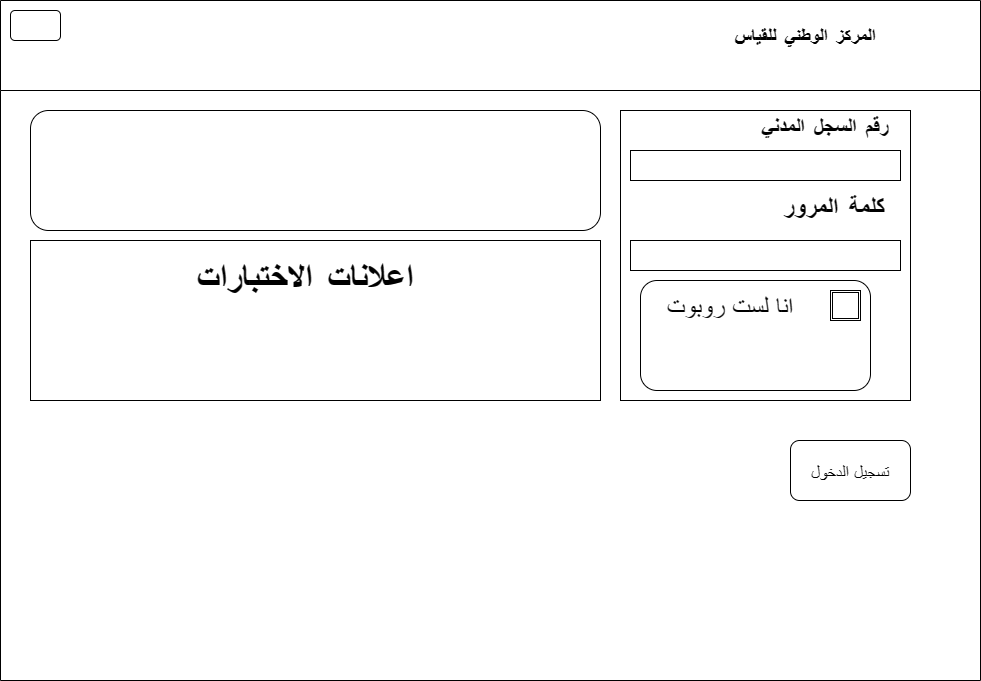

The diagram above was exported from draw.io. Its source (the exported page's mxGraphModel, read from the mxfile embedded in the PNG):
<mxGraphModel dx="954" dy="579" grid="1" gridSize="10" guides="1" tooltips="1" connect="1" arrows="1" fold="1" page="1" pageScale="1" pageWidth="827" pageHeight="1169" math="0" shadow="0">
  <root>
    <mxCell id="0" />
    <mxCell id="1" parent="0" />
    <mxCell id="NmyW4dXywO-Iz3DqeQt1-7" value="" style="swimlane;fontFamily=Comic Sans MS;startSize=90;" vertex="1" parent="1">
      <mxGeometry width="980" height="680" as="geometry" />
    </mxCell>
    <mxCell id="NmyW4dXywO-Iz3DqeQt1-8" value="&lt;b&gt;&lt;font style=&quot;font-size: 19px&quot;&gt;المركز الوطني للقياس&lt;/font&gt;&lt;/b&gt;" style="text;html=1;strokeColor=none;fillColor=none;align=center;verticalAlign=middle;whiteSpace=wrap;rounded=0;fontFamily=Comic Sans MS;" vertex="1" parent="NmyW4dXywO-Iz3DqeQt1-7">
      <mxGeometry x="720" y="20" width="170" height="30" as="geometry" />
    </mxCell>
    <mxCell id="NmyW4dXywO-Iz3DqeQt1-9" value="" style="rounded=1;whiteSpace=wrap;html=1;fontFamily=Comic Sans MS;fontSize=19;" vertex="1" parent="NmyW4dXywO-Iz3DqeQt1-7">
      <mxGeometry x="10" y="10" width="50" height="30" as="geometry" />
    </mxCell>
    <mxCell id="NmyW4dXywO-Iz3DqeQt1-10" value="" style="whiteSpace=wrap;html=1;aspect=fixed;fontFamily=Comic Sans MS;fontSize=19;" vertex="1" parent="NmyW4dXywO-Iz3DqeQt1-7">
      <mxGeometry x="620" y="110" width="290" height="290" as="geometry" />
    </mxCell>
    <mxCell id="NmyW4dXywO-Iz3DqeQt1-14" value="" style="rounded=0;whiteSpace=wrap;html=1;fontFamily=Comic Sans MS;fontSize=19;" vertex="1" parent="NmyW4dXywO-Iz3DqeQt1-7">
      <mxGeometry x="630" y="150" width="270" height="30" as="geometry" />
    </mxCell>
    <mxCell id="NmyW4dXywO-Iz3DqeQt1-15" value="رقم السجل المدني" style="text;html=1;strokeColor=none;fillColor=none;align=center;verticalAlign=middle;whiteSpace=wrap;rounded=0;fontFamily=Comic Sans MS;fontSize=21;fontStyle=1" vertex="1" parent="NmyW4dXywO-Iz3DqeQt1-7">
      <mxGeometry x="670" y="110" width="310" height="30" as="geometry" />
    </mxCell>
    <mxCell id="NmyW4dXywO-Iz3DqeQt1-16" value="كلمة المرور&amp;nbsp;" style="text;html=1;strokeColor=none;fillColor=none;align=center;verticalAlign=middle;whiteSpace=wrap;rounded=0;fontFamily=Comic Sans MS;fontSize=25;fontStyle=1" vertex="1" parent="NmyW4dXywO-Iz3DqeQt1-7">
      <mxGeometry x="720" y="190" width="240" height="30" as="geometry" />
    </mxCell>
    <mxCell id="NmyW4dXywO-Iz3DqeQt1-17" value="" style="rounded=0;whiteSpace=wrap;html=1;fontFamily=Comic Sans MS;fontSize=25;" vertex="1" parent="NmyW4dXywO-Iz3DqeQt1-7">
      <mxGeometry x="630" y="240" width="270" height="30" as="geometry" />
    </mxCell>
    <mxCell id="NmyW4dXywO-Iz3DqeQt1-18" value="" style="rounded=1;whiteSpace=wrap;html=1;fontFamily=Comic Sans MS;fontSize=25;" vertex="1" parent="NmyW4dXywO-Iz3DqeQt1-7">
      <mxGeometry x="640" y="280" width="230" height="110" as="geometry" />
    </mxCell>
    <mxCell id="NmyW4dXywO-Iz3DqeQt1-19" value="" style="shape=ext;double=1;whiteSpace=wrap;html=1;aspect=fixed;fontFamily=Comic Sans MS;fontSize=25;" vertex="1" parent="NmyW4dXywO-Iz3DqeQt1-7">
      <mxGeometry x="830" y="290" width="30" height="30" as="geometry" />
    </mxCell>
    <mxCell id="NmyW4dXywO-Iz3DqeQt1-20" value="انا لست روبوت" style="text;html=1;strokeColor=none;fillColor=none;align=center;verticalAlign=middle;whiteSpace=wrap;rounded=0;fontFamily=Comic Sans MS;fontSize=25;" vertex="1" parent="NmyW4dXywO-Iz3DqeQt1-7">
      <mxGeometry x="650" y="290" width="160" height="30" as="geometry" />
    </mxCell>
    <mxCell id="NmyW4dXywO-Iz3DqeQt1-22" value="" style="rounded=1;whiteSpace=wrap;html=1;fontFamily=Comic Sans MS;fontSize=25;" vertex="1" parent="NmyW4dXywO-Iz3DqeQt1-7">
      <mxGeometry x="790" y="440" width="120" height="60" as="geometry" />
    </mxCell>
    <mxCell id="NmyW4dXywO-Iz3DqeQt1-23" value="تسجيل الدخول" style="text;html=1;strokeColor=none;fillColor=none;align=center;verticalAlign=middle;whiteSpace=wrap;rounded=0;fontFamily=Comic Sans MS;fontSize=17;fontStyle=0" vertex="1" parent="NmyW4dXywO-Iz3DqeQt1-7">
      <mxGeometry x="810" y="457.5" width="80" height="25" as="geometry" />
    </mxCell>
    <mxCell id="NmyW4dXywO-Iz3DqeQt1-26" value="" style="rounded=1;whiteSpace=wrap;html=1;fontFamily=Comic Sans MS;fontSize=17;" vertex="1" parent="NmyW4dXywO-Iz3DqeQt1-7">
      <mxGeometry x="30" y="110" width="570" height="120" as="geometry" />
    </mxCell>
    <mxCell id="NmyW4dXywO-Iz3DqeQt1-24" value="" style="rounded=0;whiteSpace=wrap;html=1;fontFamily=Comic Sans MS;fontSize=17;" vertex="1" parent="1">
      <mxGeometry x="30" y="240" width="570" height="160" as="geometry" />
    </mxCell>
    <mxCell id="NmyW4dXywO-Iz3DqeQt1-27" value="&lt;b&gt;&lt;font style=&quot;font-size: 35px&quot;&gt;اعلانات الاختبارات&lt;/font&gt;&lt;/b&gt;" style="text;html=1;strokeColor=none;fillColor=none;align=center;verticalAlign=middle;whiteSpace=wrap;rounded=0;fontFamily=Comic Sans MS;fontSize=17;" vertex="1" parent="1">
      <mxGeometry x="150" y="260" width="310" height="30" as="geometry" />
    </mxCell>
  </root>
</mxGraphModel>